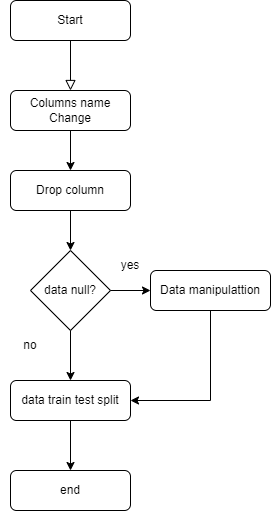

The diagram above was exported from draw.io. Its source (the exported page's mxGraphModel, read from the mxfile embedded in the PNG):
<mxGraphModel dx="1393" dy="758" grid="1" gridSize="10" guides="1" tooltips="1" connect="1" arrows="1" fold="1" page="1" pageScale="1" pageWidth="827" pageHeight="1169" math="0" shadow="0">
  <root>
    <mxCell id="WIyWlLk6GJQsqaUBKTNV-0" />
    <mxCell id="WIyWlLk6GJQsqaUBKTNV-1" parent="WIyWlLk6GJQsqaUBKTNV-0" />
    <mxCell id="WIyWlLk6GJQsqaUBKTNV-2" value="" style="rounded=0;html=1;jettySize=auto;orthogonalLoop=1;fontSize=11;endArrow=block;endFill=0;endSize=8;strokeWidth=1;shadow=0;labelBackgroundColor=none;edgeStyle=orthogonalEdgeStyle;entryX=0.5;entryY=0;entryDx=0;entryDy=0;" parent="WIyWlLk6GJQsqaUBKTNV-1" source="WIyWlLk6GJQsqaUBKTNV-3" target="WIyWlLk6GJQsqaUBKTNV-12" edge="1">
      <mxGeometry relative="1" as="geometry">
        <mxPoint x="220" y="170" as="targetPoint" />
      </mxGeometry>
    </mxCell>
    <mxCell id="WIyWlLk6GJQsqaUBKTNV-3" value="Start" style="rounded=1;whiteSpace=wrap;html=1;fontSize=12;glass=0;strokeWidth=1;shadow=0;" parent="WIyWlLk6GJQsqaUBKTNV-1" vertex="1">
      <mxGeometry x="160" y="80" width="120" height="40" as="geometry" />
    </mxCell>
    <mxCell id="WIyWlLk6GJQsqaUBKTNV-11" value="data train test split" style="rounded=1;whiteSpace=wrap;html=1;fontSize=12;glass=0;strokeWidth=1;shadow=0;" parent="WIyWlLk6GJQsqaUBKTNV-1" vertex="1">
      <mxGeometry x="160" y="460" width="120" height="40" as="geometry" />
    </mxCell>
    <mxCell id="WIyWlLk6GJQsqaUBKTNV-12" value="Columns name Change" style="rounded=1;whiteSpace=wrap;html=1;fontSize=12;glass=0;strokeWidth=1;shadow=0;" parent="WIyWlLk6GJQsqaUBKTNV-1" vertex="1">
      <mxGeometry x="160" y="170" width="120" height="40" as="geometry" />
    </mxCell>
    <mxCell id="1Ir14PXnZrmexPRR6SHS-0" value="Drop column" style="rounded=1;whiteSpace=wrap;html=1;fontSize=12;glass=0;strokeWidth=1;shadow=0;" vertex="1" parent="WIyWlLk6GJQsqaUBKTNV-1">
      <mxGeometry x="160" y="250" width="120" height="40" as="geometry" />
    </mxCell>
    <mxCell id="1Ir14PXnZrmexPRR6SHS-1" value="" style="endArrow=classic;html=1;rounded=0;exitX=0.5;exitY=1;exitDx=0;exitDy=0;entryX=0.5;entryY=0;entryDx=0;entryDy=0;" edge="1" parent="WIyWlLk6GJQsqaUBKTNV-1" source="WIyWlLk6GJQsqaUBKTNV-12" target="1Ir14PXnZrmexPRR6SHS-0">
      <mxGeometry width="50" height="50" relative="1" as="geometry">
        <mxPoint x="310" y="280" as="sourcePoint" />
        <mxPoint x="360" y="230" as="targetPoint" />
      </mxGeometry>
    </mxCell>
    <mxCell id="1Ir14PXnZrmexPRR6SHS-3" value="data null?" style="rhombus;whiteSpace=wrap;html=1;" vertex="1" parent="WIyWlLk6GJQsqaUBKTNV-1">
      <mxGeometry x="180" y="330" width="80" height="80" as="geometry" />
    </mxCell>
    <mxCell id="1Ir14PXnZrmexPRR6SHS-4" value="" style="endArrow=classic;html=1;rounded=0;exitX=0.5;exitY=1;exitDx=0;exitDy=0;entryX=0.5;entryY=0;entryDx=0;entryDy=0;" edge="1" parent="WIyWlLk6GJQsqaUBKTNV-1" source="1Ir14PXnZrmexPRR6SHS-0" target="1Ir14PXnZrmexPRR6SHS-3">
      <mxGeometry width="50" height="50" relative="1" as="geometry">
        <mxPoint x="310" y="280" as="sourcePoint" />
        <mxPoint x="360" y="230" as="targetPoint" />
      </mxGeometry>
    </mxCell>
    <mxCell id="1Ir14PXnZrmexPRR6SHS-5" value="Data manipulattion" style="rounded=1;whiteSpace=wrap;html=1;fontSize=12;glass=0;strokeWidth=1;shadow=0;" vertex="1" parent="WIyWlLk6GJQsqaUBKTNV-1">
      <mxGeometry x="300" y="350" width="120" height="40" as="geometry" />
    </mxCell>
    <mxCell id="1Ir14PXnZrmexPRR6SHS-6" value="" style="endArrow=classic;html=1;rounded=0;exitX=1;exitY=0.5;exitDx=0;exitDy=0;" edge="1" parent="WIyWlLk6GJQsqaUBKTNV-1" source="1Ir14PXnZrmexPRR6SHS-3" target="1Ir14PXnZrmexPRR6SHS-5">
      <mxGeometry width="50" height="50" relative="1" as="geometry">
        <mxPoint x="310" y="280" as="sourcePoint" />
        <mxPoint x="360" y="230" as="targetPoint" />
      </mxGeometry>
    </mxCell>
    <mxCell id="1Ir14PXnZrmexPRR6SHS-7" value="yes" style="text;html=1;strokeColor=none;fillColor=none;align=center;verticalAlign=middle;whiteSpace=wrap;rounded=0;" vertex="1" parent="WIyWlLk6GJQsqaUBKTNV-1">
      <mxGeometry x="250" y="330" width="60" height="30" as="geometry" />
    </mxCell>
    <mxCell id="1Ir14PXnZrmexPRR6SHS-8" value="no" style="text;html=1;strokeColor=none;fillColor=none;align=center;verticalAlign=middle;whiteSpace=wrap;rounded=0;" vertex="1" parent="WIyWlLk6GJQsqaUBKTNV-1">
      <mxGeometry x="150" y="410" width="60" height="30" as="geometry" />
    </mxCell>
    <mxCell id="1Ir14PXnZrmexPRR6SHS-9" value="" style="endArrow=classic;html=1;rounded=0;exitX=0.5;exitY=1;exitDx=0;exitDy=0;entryX=0.5;entryY=0;entryDx=0;entryDy=0;" edge="1" parent="WIyWlLk6GJQsqaUBKTNV-1" source="1Ir14PXnZrmexPRR6SHS-3" target="WIyWlLk6GJQsqaUBKTNV-11">
      <mxGeometry width="50" height="50" relative="1" as="geometry">
        <mxPoint x="310" y="280" as="sourcePoint" />
        <mxPoint x="360" y="230" as="targetPoint" />
      </mxGeometry>
    </mxCell>
    <mxCell id="1Ir14PXnZrmexPRR6SHS-13" value="" style="endArrow=none;html=1;rounded=0;entryX=0.5;entryY=1;entryDx=0;entryDy=0;" edge="1" parent="WIyWlLk6GJQsqaUBKTNV-1" target="1Ir14PXnZrmexPRR6SHS-5">
      <mxGeometry width="50" height="50" relative="1" as="geometry">
        <mxPoint x="360" y="480" as="sourcePoint" />
        <mxPoint x="500" y="330" as="targetPoint" />
      </mxGeometry>
    </mxCell>
    <mxCell id="1Ir14PXnZrmexPRR6SHS-15" value="" style="endArrow=classic;html=1;rounded=0;entryX=1;entryY=0.5;entryDx=0;entryDy=0;" edge="1" parent="WIyWlLk6GJQsqaUBKTNV-1" target="WIyWlLk6GJQsqaUBKTNV-11">
      <mxGeometry width="50" height="50" relative="1" as="geometry">
        <mxPoint x="360" y="480" as="sourcePoint" />
        <mxPoint x="360" y="230" as="targetPoint" />
      </mxGeometry>
    </mxCell>
    <mxCell id="1Ir14PXnZrmexPRR6SHS-16" value="end" style="rounded=1;whiteSpace=wrap;html=1;fontSize=12;glass=0;strokeWidth=1;shadow=0;" vertex="1" parent="WIyWlLk6GJQsqaUBKTNV-1">
      <mxGeometry x="160" y="550" width="120" height="40" as="geometry" />
    </mxCell>
    <mxCell id="1Ir14PXnZrmexPRR6SHS-17" value="" style="endArrow=classic;html=1;rounded=0;exitX=0.5;exitY=1;exitDx=0;exitDy=0;" edge="1" parent="WIyWlLk6GJQsqaUBKTNV-1" source="WIyWlLk6GJQsqaUBKTNV-11" target="1Ir14PXnZrmexPRR6SHS-16">
      <mxGeometry width="50" height="50" relative="1" as="geometry">
        <mxPoint x="230" y="300" as="sourcePoint" />
        <mxPoint x="230" y="340" as="targetPoint" />
      </mxGeometry>
    </mxCell>
  </root>
</mxGraphModel>